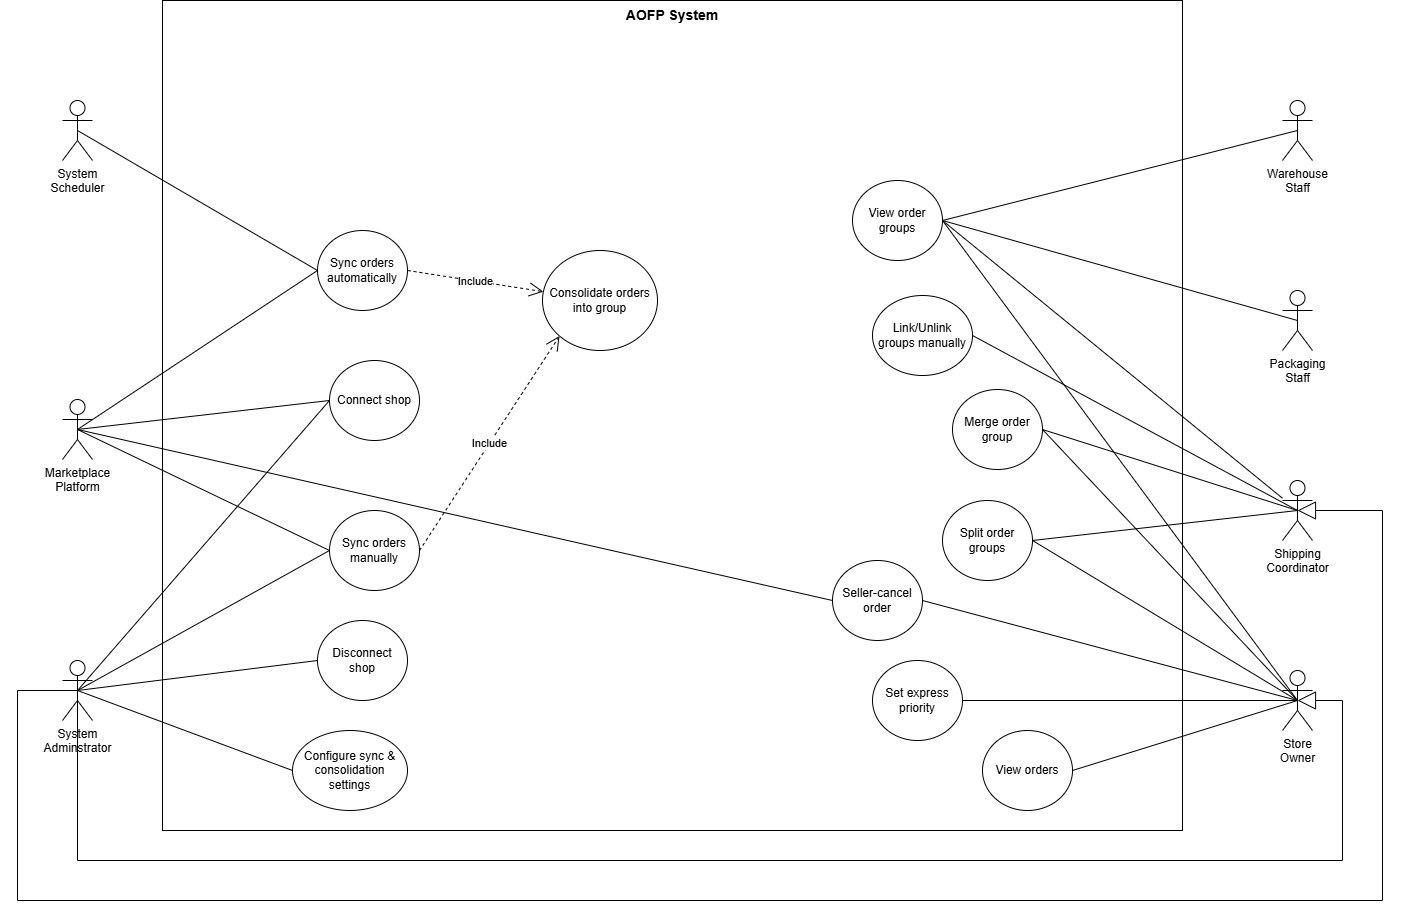

The diagram above was exported from draw.io. Its source (the exported page's mxGraphModel, read from the mxfile embedded in the PNG):
<mxGraphModel dx="2146" dy="1169" grid="1" gridSize="10" guides="1" tooltips="1" connect="1" arrows="1" fold="1" page="1" pageScale="1" pageWidth="827" pageHeight="1169" math="0" shadow="0">
  <root>
    <mxCell id="xs-vK0k2-UlvhshAwcvC-0" />
    <mxCell id="xs-vK0k2-UlvhshAwcvC-1" parent="xs-vK0k2-UlvhshAwcvC-0" />
    <mxCell id="xs-vK0k2-UlvhshAwcvC-2" parent="xs-vK0k2-UlvhshAwcvC-1" style="rounded=0;whiteSpace=wrap;html=1;" value="" vertex="1">
      <mxGeometry height="830" width="1020" x="660" y="780" as="geometry" />
    </mxCell>
    <mxCell id="xs-vK0k2-UlvhshAwcvC-3" parent="xs-vK0k2-UlvhshAwcvC-1" style="shape=umlActor;verticalLabelPosition=bottom;verticalAlign=top;html=1;outlineConnect=0;" value="System&lt;div&gt;Adminstrator&lt;/div&gt;" vertex="1">
      <mxGeometry height="60" width="30" x="560" y="1440" as="geometry" />
    </mxCell>
    <mxCell id="xs-vK0k2-UlvhshAwcvC-4" parent="xs-vK0k2-UlvhshAwcvC-1" style="text;html=1;whiteSpace=wrap;strokeColor=none;fillColor=none;align=center;verticalAlign=middle;rounded=0;" value="&lt;b&gt;&lt;font style=&quot;font-size: 14px;&quot;&gt;AOFP System&lt;/font&gt;&lt;/b&gt;" vertex="1">
      <mxGeometry height="30" width="1020" x="660" y="780" as="geometry" />
    </mxCell>
    <mxCell id="xs-vK0k2-UlvhshAwcvC-5" parent="xs-vK0k2-UlvhshAwcvC-1" style="shape=umlActor;verticalLabelPosition=bottom;verticalAlign=top;html=1;outlineConnect=0;" value="Warehouse&lt;div&gt;Staff&lt;/div&gt;" vertex="1">
      <mxGeometry height="60" width="30" x="1780" y="880" as="geometry" />
    </mxCell>
    <mxCell id="xs-vK0k2-UlvhshAwcvC-6" parent="xs-vK0k2-UlvhshAwcvC-1" style="shape=umlActor;verticalLabelPosition=bottom;verticalAlign=top;html=1;outlineConnect=0;" value="Packaging&lt;div&gt;Staff&lt;/div&gt;" vertex="1">
      <mxGeometry height="60" width="30" x="1780" y="1070" as="geometry" />
    </mxCell>
    <mxCell id="xs-vK0k2-UlvhshAwcvC-7" parent="xs-vK0k2-UlvhshAwcvC-1" style="shape=umlActor;verticalLabelPosition=bottom;verticalAlign=top;html=1;outlineConnect=0;" value="Shipping&lt;div&gt;Coordinator&lt;/div&gt;" vertex="1">
      <mxGeometry height="60" width="30" x="1780" y="1260" as="geometry" />
    </mxCell>
    <mxCell id="xs-vK0k2-UlvhshAwcvC-8" parent="xs-vK0k2-UlvhshAwcvC-1" style="shape=umlActor;verticalLabelPosition=bottom;verticalAlign=top;html=1;outlineConnect=0;" value="Store&lt;div&gt;Owner&lt;/div&gt;" vertex="1">
      <mxGeometry height="60" width="30" x="1780" y="1450" as="geometry" />
    </mxCell>
    <mxCell id="xs-vK0k2-UlvhshAwcvC-9" parent="xs-vK0k2-UlvhshAwcvC-1" style="ellipse;whiteSpace=wrap;html=1;" value="Consolidate orders into group" vertex="1">
      <mxGeometry height="100" width="115" x="1040" y="1030" as="geometry" />
    </mxCell>
    <mxCell id="xs-vK0k2-UlvhshAwcvC-10" parent="xs-vK0k2-UlvhshAwcvC-1" style="ellipse;whiteSpace=wrap;html=1;" value="Link/Unlink groups manually" vertex="1">
      <mxGeometry height="80" width="100" x="1370" y="1075" as="geometry" />
    </mxCell>
    <mxCell id="xs-vK0k2-UlvhshAwcvC-11" parent="xs-vK0k2-UlvhshAwcvC-1" style="ellipse;whiteSpace=wrap;html=1;" value="View order groups" vertex="1">
      <mxGeometry height="80" width="90" x="1350" y="960" as="geometry" />
    </mxCell>
    <mxCell id="xs-vK0k2-UlvhshAwcvC-12" parent="xs-vK0k2-UlvhshAwcvC-1" style="ellipse;whiteSpace=wrap;html=1;" value="Seller-cancel order" vertex="1">
      <mxGeometry height="80" width="90" x="1330" y="1340" as="geometry" />
    </mxCell>
    <mxCell id="xs-vK0k2-UlvhshAwcvC-13" parent="xs-vK0k2-UlvhshAwcvC-1" style="ellipse;whiteSpace=wrap;html=1;" value="Merge order group" vertex="1">
      <mxGeometry height="80" width="90" x="1450" y="1169" as="geometry" />
    </mxCell>
    <mxCell id="xs-vK0k2-UlvhshAwcvC-14" parent="xs-vK0k2-UlvhshAwcvC-1" style="ellipse;whiteSpace=wrap;html=1;" value="Connect shop" vertex="1">
      <mxGeometry height="80" width="90" x="827" y="1140" as="geometry" />
    </mxCell>
    <mxCell id="xs-vK0k2-UlvhshAwcvC-15" edge="1" parent="xs-vK0k2-UlvhshAwcvC-1" source="xs-vK0k2-UlvhshAwcvC-14" style="rounded=0;orthogonalLoop=1;jettySize=auto;html=1;exitX=0;exitY=0.5;exitDx=0;exitDy=0;endArrow=none;endFill=0;entryX=0.5;entryY=0.5;entryDx=0;entryDy=0;entryPerimeter=0;" target="xs-vK0k2-UlvhshAwcvC-3" value="">
      <mxGeometry relative="1" as="geometry">
        <mxPoint x="975" y="1000" as="sourcePoint" />
        <mxPoint x="710" y="1120" as="targetPoint" />
      </mxGeometry>
    </mxCell>
    <mxCell id="xs-vK0k2-UlvhshAwcvC-16" parent="xs-vK0k2-UlvhshAwcvC-1" style="ellipse;whiteSpace=wrap;html=1;" value="Configure sync &amp;amp; consolidation settings" vertex="1">
      <mxGeometry height="80" width="115" x="790" y="1510" as="geometry" />
    </mxCell>
    <mxCell id="xs-vK0k2-UlvhshAwcvC-17" edge="1" parent="xs-vK0k2-UlvhshAwcvC-1" source="xs-vK0k2-UlvhshAwcvC-16" style="rounded=0;orthogonalLoop=1;jettySize=auto;html=1;exitX=0;exitY=0.5;exitDx=0;exitDy=0;endArrow=none;endFill=0;entryX=0.5;entryY=0.5;entryDx=0;entryDy=0;entryPerimeter=0;" target="xs-vK0k2-UlvhshAwcvC-3" value="">
      <mxGeometry relative="1" as="geometry">
        <mxPoint x="855" y="1150" as="sourcePoint" />
        <mxPoint x="690" y="1000" as="targetPoint" />
      </mxGeometry>
    </mxCell>
    <mxCell id="xs-vK0k2-UlvhshAwcvC-19" edge="1" parent="xs-vK0k2-UlvhshAwcvC-1" source="_Rez8PO7VnpW8rdQBoNJ-1" style="rounded=0;orthogonalLoop=1;jettySize=auto;html=1;exitX=0;exitY=0.5;exitDx=0;exitDy=0;endArrow=none;endFill=0;entryX=0.5;entryY=0.5;entryDx=0;entryDy=0;entryPerimeter=0;" target="xs-vK0k2-UlvhshAwcvC-3" value="">
      <mxGeometry relative="1" as="geometry">
        <mxPoint x="770.0000000000002" y="970" as="sourcePoint" />
        <mxPoint x="770" y="1180" as="targetPoint" />
      </mxGeometry>
    </mxCell>
    <mxCell id="xs-vK0k2-UlvhshAwcvC-20" parent="xs-vK0k2-UlvhshAwcvC-1" style="ellipse;whiteSpace=wrap;html=1;" value="Sync orders manually" vertex="1">
      <mxGeometry height="80" width="90" x="827" y="1290" as="geometry" />
    </mxCell>
    <mxCell id="xs-vK0k2-UlvhshAwcvC-21" edge="1" parent="xs-vK0k2-UlvhshAwcvC-1" source="xs-vK0k2-UlvhshAwcvC-20" style="rounded=0;orthogonalLoop=1;jettySize=auto;html=1;exitX=0;exitY=0.5;exitDx=0;exitDy=0;endArrow=none;endFill=0;entryX=0.5;entryY=0.5;entryDx=0;entryDy=0;entryPerimeter=0;" target="xs-vK0k2-UlvhshAwcvC-3" value="">
      <mxGeometry relative="1" as="geometry">
        <mxPoint x="835" y="1130" as="sourcePoint" />
        <mxPoint x="670" y="980" as="targetPoint" />
      </mxGeometry>
    </mxCell>
    <mxCell id="xs-vK0k2-UlvhshAwcvC-27" parent="xs-vK0k2-UlvhshAwcvC-1" style="ellipse;whiteSpace=wrap;html=1;" value="Set express priority" vertex="1">
      <mxGeometry height="80" width="90" x="1370" y="1440" as="geometry" />
    </mxCell>
    <mxCell id="xs-vK0k2-UlvhshAwcvC-28" parent="xs-vK0k2-UlvhshAwcvC-1" style="ellipse;whiteSpace=wrap;html=1;" value="View orders" vertex="1">
      <mxGeometry height="80" width="90" x="1480" y="1510" as="geometry" />
    </mxCell>
    <mxCell id="xs-vK0k2-UlvhshAwcvC-29" parent="xs-vK0k2-UlvhshAwcvC-1" style="ellipse;whiteSpace=wrap;html=1;" value="Split order groups" vertex="1">
      <mxGeometry height="80" width="90" x="1440" y="1280" as="geometry" />
    </mxCell>
    <mxCell id="xs-vK0k2-UlvhshAwcvC-33" edge="1" parent="xs-vK0k2-UlvhshAwcvC-1" source="_Rez8PO7VnpW8rdQBoNJ-16" style="endArrow=open;endSize=12;dashed=1;html=1;rounded=0;exitX=1;exitY=0.5;exitDx=0;exitDy=0;" target="xs-vK0k2-UlvhshAwcvC-9" value="Include">
      <mxGeometry relative="1" width="160" as="geometry">
        <mxPoint x="1310" y="1219" as="sourcePoint" />
        <mxPoint x="1437" y="1150" as="targetPoint" />
      </mxGeometry>
    </mxCell>
    <mxCell id="xs-vK0k2-UlvhshAwcvC-40" edge="1" parent="xs-vK0k2-UlvhshAwcvC-1" source="xs-vK0k2-UlvhshAwcvC-3" style="endArrow=block;endSize=16;endFill=0;html=1;rounded=0;defaultLabelBackgroundColor=page;entryX=0.5;entryY=0.5;entryDx=0;entryDy=0;entryPerimeter=0;edgeStyle=orthogonalEdgeStyle;exitX=0.5;exitY=0.5;exitDx=0;exitDy=0;exitPerimeter=0;" target="xs-vK0k2-UlvhshAwcvC-8" value="">
      <mxGeometry relative="1" width="160" x="0.2233" as="geometry">
        <Array as="points">
          <mxPoint x="575" y="1640" />
          <mxPoint x="1840" y="1640" />
          <mxPoint x="1840" y="1480" />
        </Array>
        <mxPoint x="570" y="1280" as="sourcePoint" />
        <mxPoint x="1720" y="1225" as="targetPoint" />
      </mxGeometry>
    </mxCell>
    <mxCell id="xs-vK0k2-UlvhshAwcvC-41" edge="1" parent="xs-vK0k2-UlvhshAwcvC-1" source="xs-vK0k2-UlvhshAwcvC-7" style="rounded=0;orthogonalLoop=1;jettySize=auto;html=1;exitX=0.5;exitY=0.5;exitDx=0;exitDy=0;endArrow=none;endFill=0;entryX=1;entryY=0.5;entryDx=0;entryDy=0;exitPerimeter=0;" target="xs-vK0k2-UlvhshAwcvC-10" value="">
      <mxGeometry relative="1" as="geometry">
        <mxPoint x="1735" y="1195" as="sourcePoint" />
        <mxPoint x="1190" y="1310" as="targetPoint" />
      </mxGeometry>
    </mxCell>
    <mxCell id="xs-vK0k2-UlvhshAwcvC-42" edge="1" parent="xs-vK0k2-UlvhshAwcvC-1" source="xs-vK0k2-UlvhshAwcvC-6" style="rounded=0;orthogonalLoop=1;jettySize=auto;html=1;exitX=0.5;exitY=0.5;exitDx=0;exitDy=0;endArrow=none;endFill=0;entryX=1;entryY=0.5;entryDx=0;entryDy=0;exitPerimeter=0;" target="xs-vK0k2-UlvhshAwcvC-11" value="">
      <mxGeometry relative="1" as="geometry">
        <mxPoint x="1735" y="1195" as="sourcePoint" />
        <mxPoint x="1490" y="1440" as="targetPoint" />
      </mxGeometry>
    </mxCell>
    <mxCell id="xs-vK0k2-UlvhshAwcvC-43" edge="1" parent="xs-vK0k2-UlvhshAwcvC-1" source="xs-vK0k2-UlvhshAwcvC-8" style="rounded=0;orthogonalLoop=1;jettySize=auto;html=1;exitX=0.5;exitY=0.5;exitDx=0;exitDy=0;endArrow=none;endFill=0;entryX=1;entryY=0.5;entryDx=0;entryDy=0;exitPerimeter=0;" target="xs-vK0k2-UlvhshAwcvC-13" value="">
      <mxGeometry relative="1" as="geometry">
        <mxPoint x="1735" y="1195" as="sourcePoint" />
        <mxPoint x="1500" y="1510" as="targetPoint" />
      </mxGeometry>
    </mxCell>
    <mxCell id="xs-vK0k2-UlvhshAwcvC-44" edge="1" parent="xs-vK0k2-UlvhshAwcvC-1" source="xs-vK0k2-UlvhshAwcvC-8" style="rounded=0;orthogonalLoop=1;jettySize=auto;html=1;exitX=0.5;exitY=0.5;exitDx=0;exitDy=0;endArrow=none;endFill=0;entryX=1;entryY=0.5;entryDx=0;entryDy=0;exitPerimeter=0;" target="xs-vK0k2-UlvhshAwcvC-29" value="">
      <mxGeometry relative="1" as="geometry">
        <mxPoint x="1735" y="1195" as="sourcePoint" />
        <mxPoint x="1530" y="1610" as="targetPoint" />
      </mxGeometry>
    </mxCell>
    <mxCell id="xs-vK0k2-UlvhshAwcvC-45" edge="1" parent="xs-vK0k2-UlvhshAwcvC-1" source="xs-vK0k2-UlvhshAwcvC-8" style="rounded=0;orthogonalLoop=1;jettySize=auto;html=1;exitX=0.5;exitY=0.5;exitDx=0;exitDy=0;endArrow=none;endFill=0;entryX=1;entryY=0.5;entryDx=0;entryDy=0;exitPerimeter=0;" target="xs-vK0k2-UlvhshAwcvC-12" value="">
      <mxGeometry relative="1" as="geometry">
        <mxPoint x="1735" y="1195" as="sourcePoint" />
        <mxPoint x="1600" y="1680" as="targetPoint" />
      </mxGeometry>
    </mxCell>
    <mxCell id="xs-vK0k2-UlvhshAwcvC-46" edge="1" parent="xs-vK0k2-UlvhshAwcvC-1" source="xs-vK0k2-UlvhshAwcvC-8" style="rounded=0;orthogonalLoop=1;jettySize=auto;html=1;exitX=0.5;exitY=0.5;exitDx=0;exitDy=0;endArrow=none;endFill=0;entryX=1;entryY=0.5;entryDx=0;entryDy=0;exitPerimeter=0;" target="xs-vK0k2-UlvhshAwcvC-27" value="">
      <mxGeometry relative="1" as="geometry">
        <mxPoint x="1860" y="1340" as="sourcePoint" />
        <mxPoint x="1590" y="1620" as="targetPoint" />
      </mxGeometry>
    </mxCell>
    <mxCell id="xs-vK0k2-UlvhshAwcvC-47" edge="1" parent="xs-vK0k2-UlvhshAwcvC-1" source="xs-vK0k2-UlvhshAwcvC-8" style="rounded=0;orthogonalLoop=1;jettySize=auto;html=1;exitX=0.5;exitY=0.5;exitDx=0;exitDy=0;endArrow=none;endFill=0;entryX=1;entryY=0.5;entryDx=0;entryDy=0;exitPerimeter=0;" target="xs-vK0k2-UlvhshAwcvC-28" value="">
      <mxGeometry relative="1" as="geometry">
        <mxPoint x="1140" y="1520" as="sourcePoint" />
        <mxPoint x="870" y="1800" as="targetPoint" />
      </mxGeometry>
    </mxCell>
    <mxCell id="_Rez8PO7VnpW8rdQBoNJ-0" edge="1" parent="xs-vK0k2-UlvhshAwcvC-1" source="xs-vK0k2-UlvhshAwcvC-3" style="endArrow=block;endSize=16;endFill=0;html=1;rounded=0;defaultLabelBackgroundColor=page;entryX=0.5;entryY=0.5;entryDx=0;entryDy=0;entryPerimeter=0;edgeStyle=orthogonalEdgeStyle;exitX=0.5;exitY=0.5;exitDx=0;exitDy=0;exitPerimeter=0;" target="xs-vK0k2-UlvhshAwcvC-7" value="">
      <mxGeometry relative="1" width="160" x="-0.1659" as="geometry">
        <Array as="points">
          <mxPoint x="515" y="1470" />
          <mxPoint x="515" y="1680" />
          <mxPoint x="1880" y="1680" />
          <mxPoint x="1880" y="1290" />
        </Array>
        <mxPoint x="515" y="1190" as="sourcePoint" />
        <mxPoint x="1735" y="1475" as="targetPoint" />
      </mxGeometry>
    </mxCell>
    <mxCell id="_Rez8PO7VnpW8rdQBoNJ-1" parent="xs-vK0k2-UlvhshAwcvC-1" style="ellipse;whiteSpace=wrap;html=1;" value="Disconnect shop" vertex="1">
      <mxGeometry height="80" width="90" x="815" y="1400" as="geometry" />
    </mxCell>
    <mxCell id="_Rez8PO7VnpW8rdQBoNJ-2" edge="1" parent="xs-vK0k2-UlvhshAwcvC-1" source="xs-vK0k2-UlvhshAwcvC-7" style="rounded=0;orthogonalLoop=1;jettySize=auto;html=1;exitX=0.5;exitY=0.5;exitDx=0;exitDy=0;endArrow=none;endFill=0;entryX=1;entryY=0.5;entryDx=0;entryDy=0;exitPerimeter=0;" target="xs-vK0k2-UlvhshAwcvC-13" value="">
      <mxGeometry relative="1" as="geometry">
        <mxPoint x="1875" y="1551" as="sourcePoint" />
        <mxPoint x="1620" y="1280" as="targetPoint" />
      </mxGeometry>
    </mxCell>
    <mxCell id="_Rez8PO7VnpW8rdQBoNJ-3" edge="1" parent="xs-vK0k2-UlvhshAwcvC-1" source="xs-vK0k2-UlvhshAwcvC-7" style="rounded=0;orthogonalLoop=1;jettySize=auto;html=1;exitX=0.5;exitY=0.5;exitDx=0;exitDy=0;endArrow=none;endFill=0;entryX=1;entryY=0.5;entryDx=0;entryDy=0;exitPerimeter=0;" target="xs-vK0k2-UlvhshAwcvC-29" value="">
      <mxGeometry relative="1" as="geometry">
        <mxPoint x="1835" y="1641" as="sourcePoint" />
        <mxPoint x="1580" y="1370" as="targetPoint" />
      </mxGeometry>
    </mxCell>
    <mxCell id="_Rez8PO7VnpW8rdQBoNJ-4" edge="1" parent="xs-vK0k2-UlvhshAwcvC-1" source="xs-vK0k2-UlvhshAwcvC-5" style="rounded=0;orthogonalLoop=1;jettySize=auto;html=1;exitX=0.5;exitY=0.5;exitDx=0;exitDy=0;endArrow=none;endFill=0;entryX=1;entryY=0.5;entryDx=0;entryDy=0;exitPerimeter=0;" target="xs-vK0k2-UlvhshAwcvC-11" value="">
      <mxGeometry relative="1" as="geometry">
        <mxPoint x="1855" y="1120" as="sourcePoint" />
        <mxPoint x="1500" y="1020" as="targetPoint" />
      </mxGeometry>
    </mxCell>
    <mxCell id="_Rez8PO7VnpW8rdQBoNJ-5" edge="1" parent="xs-vK0k2-UlvhshAwcvC-1" source="xs-vK0k2-UlvhshAwcvC-7" style="rounded=0;orthogonalLoop=1;jettySize=auto;html=1;endArrow=none;endFill=0;entryX=1;entryY=0.5;entryDx=0;entryDy=0;" target="xs-vK0k2-UlvhshAwcvC-11" value="">
      <mxGeometry relative="1" as="geometry">
        <mxPoint x="1955" y="1375" as="sourcePoint" />
        <mxPoint x="1630" y="1200" as="targetPoint" />
      </mxGeometry>
    </mxCell>
    <mxCell id="_Rez8PO7VnpW8rdQBoNJ-6" edge="1" parent="xs-vK0k2-UlvhshAwcvC-1" source="xs-vK0k2-UlvhshAwcvC-8" style="rounded=0;orthogonalLoop=1;jettySize=auto;html=1;exitX=0.5;exitY=0.5;exitDx=0;exitDy=0;endArrow=none;endFill=0;entryX=1;entryY=0.5;entryDx=0;entryDy=0;exitPerimeter=0;" target="xs-vK0k2-UlvhshAwcvC-11" value="">
      <mxGeometry relative="1" as="geometry">
        <mxPoint x="1895" y="1255" as="sourcePoint" />
        <mxPoint x="1570" y="1080" as="targetPoint" />
      </mxGeometry>
    </mxCell>
    <mxCell id="_Rez8PO7VnpW8rdQBoNJ-10" parent="xs-vK0k2-UlvhshAwcvC-1" style="shape=umlActor;verticalLabelPosition=bottom;verticalAlign=top;html=1;outlineConnect=0;" value="System&lt;div&gt;Scheduler&lt;/div&gt;" vertex="1">
      <mxGeometry height="60" width="30" x="560" y="880" as="geometry" />
    </mxCell>
    <mxCell id="_Rez8PO7VnpW8rdQBoNJ-13" parent="xs-vK0k2-UlvhshAwcvC-1" style="shape=umlActor;verticalLabelPosition=bottom;verticalAlign=top;html=1;outlineConnect=0;" value="Marketplace&lt;div&gt;Platform&lt;/div&gt;" vertex="1">
      <mxGeometry height="60" width="30" x="560" y="1179" as="geometry" />
    </mxCell>
    <mxCell id="_Rez8PO7VnpW8rdQBoNJ-14" edge="1" parent="xs-vK0k2-UlvhshAwcvC-1" source="xs-vK0k2-UlvhshAwcvC-14" style="rounded=0;orthogonalLoop=1;jettySize=auto;html=1;exitX=0;exitY=0.5;exitDx=0;exitDy=0;endArrow=none;endFill=0;entryX=0.5;entryY=0.5;entryDx=0;entryDy=0;entryPerimeter=0;" target="_Rez8PO7VnpW8rdQBoNJ-13" value="">
      <mxGeometry relative="1" as="geometry">
        <mxPoint x="950" y="1300" as="sourcePoint" />
        <mxPoint x="710" y="1561" as="targetPoint" />
      </mxGeometry>
    </mxCell>
    <mxCell id="_Rez8PO7VnpW8rdQBoNJ-15" edge="1" parent="xs-vK0k2-UlvhshAwcvC-1" source="xs-vK0k2-UlvhshAwcvC-20" style="rounded=0;orthogonalLoop=1;jettySize=auto;html=1;exitX=0;exitY=0.5;exitDx=0;exitDy=0;endArrow=none;endFill=0;entryX=0.5;entryY=0.5;entryDx=0;entryDy=0;entryPerimeter=0;" target="_Rez8PO7VnpW8rdQBoNJ-13" value="">
      <mxGeometry relative="1" as="geometry">
        <mxPoint x="990" y="1200" as="sourcePoint" />
        <mxPoint x="750" y="1461" as="targetPoint" />
      </mxGeometry>
    </mxCell>
    <mxCell id="_Rez8PO7VnpW8rdQBoNJ-16" parent="xs-vK0k2-UlvhshAwcvC-1" style="ellipse;whiteSpace=wrap;html=1;" value="Sync orders automatically" vertex="1">
      <mxGeometry height="80" width="90" x="815" y="1010" as="geometry" />
    </mxCell>
    <mxCell id="_Rez8PO7VnpW8rdQBoNJ-17" edge="1" parent="xs-vK0k2-UlvhshAwcvC-1" source="_Rez8PO7VnpW8rdQBoNJ-16" style="rounded=0;orthogonalLoop=1;jettySize=auto;html=1;exitX=0;exitY=0.5;exitDx=0;exitDy=0;endArrow=none;endFill=0;entryX=0.5;entryY=0.5;entryDx=0;entryDy=0;entryPerimeter=0;" target="_Rez8PO7VnpW8rdQBoNJ-13" value="">
      <mxGeometry relative="1" as="geometry">
        <mxPoint x="930" y="1210" as="sourcePoint" />
        <mxPoint x="690" y="1210" as="targetPoint" />
      </mxGeometry>
    </mxCell>
    <mxCell id="_Rez8PO7VnpW8rdQBoNJ-18" edge="1" parent="xs-vK0k2-UlvhshAwcvC-1" source="_Rez8PO7VnpW8rdQBoNJ-16" style="rounded=0;orthogonalLoop=1;jettySize=auto;html=1;exitX=0;exitY=0.5;exitDx=0;exitDy=0;endArrow=none;endFill=0;entryX=0.5;entryY=0.5;entryDx=0;entryDy=0;entryPerimeter=0;" target="_Rez8PO7VnpW8rdQBoNJ-10" value="">
      <mxGeometry relative="1" as="geometry">
        <mxPoint x="970" y="940" as="sourcePoint" />
        <mxPoint x="730" y="940" as="targetPoint" />
      </mxGeometry>
    </mxCell>
    <mxCell id="_Rez8PO7VnpW8rdQBoNJ-19" edge="1" parent="xs-vK0k2-UlvhshAwcvC-1" source="xs-vK0k2-UlvhshAwcvC-20" style="endArrow=open;endSize=12;dashed=1;html=1;rounded=0;exitX=1;exitY=0.5;exitDx=0;exitDy=0;entryX=0;entryY=1;entryDx=0;entryDy=0;" target="xs-vK0k2-UlvhshAwcvC-9" value="Include">
      <mxGeometry relative="1" width="160" as="geometry">
        <mxPoint x="950" y="1070" as="sourcePoint" />
        <mxPoint x="1075" y="1077" as="targetPoint" />
      </mxGeometry>
    </mxCell>
    <mxCell id="_Rez8PO7VnpW8rdQBoNJ-20" edge="1" parent="xs-vK0k2-UlvhshAwcvC-1" source="xs-vK0k2-UlvhshAwcvC-12" style="rounded=0;orthogonalLoop=1;jettySize=auto;html=1;exitX=0;exitY=0.5;exitDx=0;exitDy=0;endArrow=none;endFill=0;entryX=0.5;entryY=0.5;entryDx=0;entryDy=0;entryPerimeter=0;" target="_Rez8PO7VnpW8rdQBoNJ-13" value="">
      <mxGeometry relative="1" as="geometry">
        <mxPoint x="1022" y="1230" as="sourcePoint" />
        <mxPoint x="770" y="1520" as="targetPoint" />
      </mxGeometry>
    </mxCell>
  </root>
</mxGraphModel>